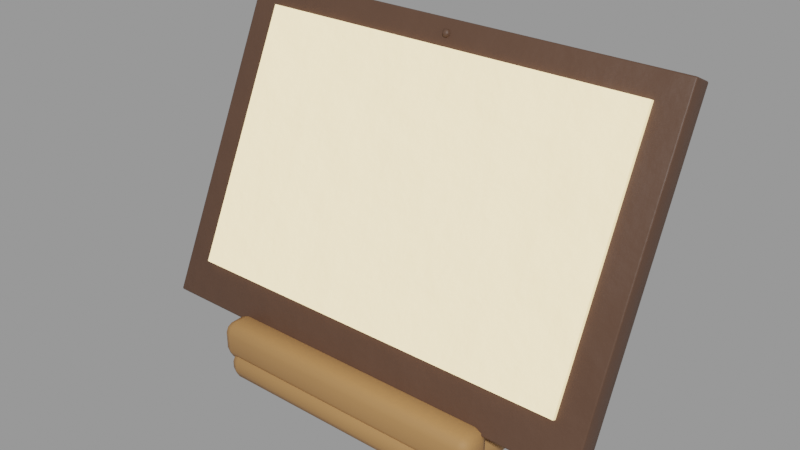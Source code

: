 # Source: tablet.blend  (saved by Blender 3.4.6; exported with 4.5.12 LTS)
import bpy
from mathutils import Matrix  # noqa: F401  (used for matrix-valued properties, if any)

bpy.ops.wm.read_factory_settings(use_empty=True)
scene = bpy.context.scene
scene.name = 'Scene'

# ---- collections
col_theken_tablet = bpy.data.collections.new('Theken-Tablet'); scene.collection.children.link(col_theken_tablet)

# ---- materials (node trees are filled in below, after node groups)
mat_wood = bpy.data.materials.new('wood')
mat_wood.use_transparent_shadow = False
mat_case = bpy.data.materials.new('case')
mat_case.use_transparent_shadow = False
mat_screen = bpy.data.materials.new('screen')
mat_screen.use_transparent_shadow = False

# ---- node groups
ng_auto_smooth = bpy.data.node_groups.new('Auto Smooth', 'GeometryNodeTree')
_s = ng_auto_smooth.interface.new_socket(name='Geometry', in_out='OUTPUT', socket_type='NodeSocketGeometry')
_s = ng_auto_smooth.interface.new_socket(name='Geometry', in_out='INPUT', socket_type='NodeSocketGeometry')
_s = ng_auto_smooth.interface.new_socket(name='Angle', in_out='INPUT', socket_type='NodeSocketFloat')
_s.subtype = 'ANGLE'
_s.min_value = 0.0
_s.max_value = 3.142
ng_auto_smooth.is_modifier = True
_N = ng_auto_smooth.nodes; _L = ng_auto_smooth.links
n0 = _N.new('NodeGroupOutput'); n0.name = 'Group Output'; n0.location = (480, -100)
n1 = _N.new('NodeGroupInput'); n1.name = 'Group Input'; n1.location = (-420, -300)
n2 = _N.new('NodeGroupInput'); n2.name = 'Group Input.001'; n2.location = (-60, -100)
n3 = _N.new('GeometryNodeSetShadeSmooth'); n3.name = 'Set Shade Smooth'; n3.location = (120, -100)
n3.domain = 'EDGE'
n4 = _N.new('GeometryNodeSetShadeSmooth'); n4.name = 'Set Shade Smooth.001'; n4.location = (300, -100)
n5 = _N.new('GeometryNodeInputMeshEdgeAngle'); n5.name = 'Edge Angle'; n5.location = (-420, -220)
n6 = _N.new('GeometryNodeInputEdgeSmooth'); n6.name = 'Is Edge Smooth'; n6.location = (-60, -160)
n7 = _N.new('GeometryNodeInputShadeSmooth'); n7.name = 'Is Face Smooth'; n7.location = (-240, -340)
n8 = _N.new('FunctionNodeBooleanMath'); n8.name = 'Boolean Math'; n8.location = (-60, -220)
n9 = _N.new('FunctionNodeCompare'); n9.name = 'Compare'; n9.location = (-240, -180)
n9.operation = 'LESS_EQUAL'
_L.new(n5.outputs[0], n9.inputs[0])
_L.new(n4.outputs[0], n0.inputs[0])
_L.new(n1.outputs[1], n9.inputs[1])
_L.new(n9.outputs[0], n8.inputs[0])
_L.new(n7.outputs[0], n8.inputs[1])
_L.new(n2.outputs[0], n3.inputs[0])
_L.new(n6.outputs[0], n3.inputs[1])
_L.new(n3.outputs[0], n4.inputs[0])
_L.new(n8.outputs[0], n3.inputs[2])
n0.is_active_output = True

# ---- material node trees
mat_wood.use_nodes = True; mat_wood.node_tree.nodes.clear()
_N = mat_wood.node_tree.nodes; _L = mat_wood.node_tree.links
n0 = _N.new('ShaderNodeBsdfPrincipled'); n0.name = 'Principled BSDF'; n0.location = (10, 300)
n0.distribution = 'GGX'
n0.subsurface_method = 'RANDOM_WALK_SKIN'
n0.inputs[2].default_value = 0.62
n0.inputs[3].default_value = 1.45
n0.inputs[13].default_value = 0.3
n0.inputs[27].default_value = (0.0, 0.0, 0.0, 1.0)
n0.inputs[28].default_value = 1.0
n1 = _N.new('ShaderNodeOutputMaterial'); n1.name = 'Material Output'; n1.location = (300, 300)
n2 = _N.new('ShaderNodeTexCoord'); n2.name = 'Texture Coordinate'; n2.location = (0, 0)
n3 = _N.new('ShaderNodeRGB'); n3.name = 'RGB'; n3.location = (0, 0)
n3.outputs[0].default_value = (0.3931, 0.196, 0.07324, 1.0)
n4 = _N.new('ShaderNodeAttribute'); n4.name = 'Attribute'; n4.location = (0, 0)
n4.attribute_name = 'tint'
n5 = _N.new('ShaderNodeMixRGB'); n5.name = 'Mix (Legacy)'; n5.location = (0, 0)
n5.blend_type = 'MULTIPLY'
n5.inputs[0].default_value = 1.0
n6 = _N.new('ShaderNodeTexNoise'); n6.name = 'Noise Texture'; n6.location = (0, 0)
n6.inputs[2].default_value = 4.0
n6.inputs[3].default_value = 4.0
n7 = _N.new('ShaderNodeMapRange'); n7.name = 'Map Range'; n7.location = (0, 0)
n7.inputs[1].default_value = 0.3
n7.inputs[2].default_value = 0.7
n7.inputs[3].default_value = 0.93
n7.inputs[4].default_value = 1.07
n8 = _N.new('ShaderNodeHueSaturation'); n8.name = 'Hue Saturation Value'; n8.location = (0, 0)
n9 = _N.new('ShaderNodeTexWave'); n9.name = 'Wave Texture'; n9.location = (0, 0)
n9.bands_direction = 'Z'
n9.inputs[1].default_value = 3.5
n9.inputs[2].default_value = 3.0
n10 = _N.new('ShaderNodeMapRange'); n10.name = 'Map Range.001'; n10.location = (0, 0)
n10.inputs[3].default_value = 0.92
n11 = _N.new('ShaderNodeHueSaturation'); n11.name = 'Hue Saturation Value.001'; n11.location = (0, 0)
_L.new(n0.outputs[0], n1.inputs[0])
_L.new(n3.outputs[0], n5.inputs[1])
_L.new(n4.outputs[0], n5.inputs[2])
_L.new(n2.outputs[3], n6.inputs[0])
_L.new(n6.outputs[0], n7.inputs[0])
_L.new(n5.outputs[0], n8.inputs[4])
_L.new(n7.outputs[0], n8.inputs[2])
_L.new(n2.outputs[3], n9.inputs[0])
_L.new(n9.outputs[1], n10.inputs[0])
_L.new(n8.outputs[0], n11.inputs[4])
_L.new(n10.outputs[0], n11.inputs[2])
_L.new(n11.outputs[0], n0.inputs[0])
n1.is_active_output = True
mat_case.use_nodes = True; mat_case.node_tree.nodes.clear()
_N = mat_case.node_tree.nodes; _L = mat_case.node_tree.links
n0 = _N.new('ShaderNodeBsdfPrincipled'); n0.name = 'Principled BSDF'; n0.location = (10, 300)
n0.distribution = 'GGX'
n0.subsurface_method = 'RANDOM_WALK_SKIN'
n0.inputs[3].default_value = 1.45
n0.inputs[13].default_value = 0.3
n0.inputs[27].default_value = (0.0, 0.0, 0.0, 1.0)
n0.inputs[28].default_value = 1.0
n1 = _N.new('ShaderNodeOutputMaterial'); n1.name = 'Material Output'; n1.location = (300, 300)
n2 = _N.new('ShaderNodeTexCoord'); n2.name = 'Texture Coordinate'; n2.location = (0, 0)
n3 = _N.new('ShaderNodeRGB'); n3.name = 'RGB'; n3.location = (0, 0)
n3.outputs[0].default_value = (0.08898, 0.04696, 0.03007, 1.0)
n4 = _N.new('ShaderNodeAttribute'); n4.name = 'Attribute'; n4.location = (0, 0)
n4.attribute_name = 'tint'
n5 = _N.new('ShaderNodeMixRGB'); n5.name = 'Mix (Legacy)'; n5.location = (0, 0)
n5.blend_type = 'MULTIPLY'
n5.inputs[0].default_value = 1.0
n6 = _N.new('ShaderNodeTexNoise'); n6.name = 'Noise Texture'; n6.location = (0, 0)
n6.inputs[3].default_value = 4.0
n7 = _N.new('ShaderNodeMapRange'); n7.name = 'Map Range'; n7.location = (0, 0)
n7.inputs[1].default_value = 0.3
n7.inputs[2].default_value = 0.7
n7.inputs[3].default_value = 0.92
n7.inputs[4].default_value = 1.08
n8 = _N.new('ShaderNodeHueSaturation'); n8.name = 'Hue Saturation Value'; n8.location = (0, 0)
n9 = _N.new('ShaderNodeTexNoise'); n9.name = 'Noise Texture.001'; n9.location = (0, 0)
n9.inputs[2].default_value = 25.0
n9.inputs[3].default_value = 8.0
n10 = _N.new('ShaderNodeBump'); n10.name = 'Bump'; n10.location = (0, 0)
n10.inputs[0].default_value = 0.12
n10.inputs[1].default_value = 0.02
n10.inputs[2].default_value = 1.0
_L.new(n0.outputs[0], n1.inputs[0])
_L.new(n3.outputs[0], n5.inputs[1])
_L.new(n4.outputs[0], n5.inputs[2])
_L.new(n2.outputs[3], n6.inputs[0])
_L.new(n6.outputs[0], n7.inputs[0])
_L.new(n5.outputs[0], n8.inputs[4])
_L.new(n7.outputs[0], n8.inputs[2])
_L.new(n2.outputs[3], n9.inputs[0])
_L.new(n8.outputs[0], n0.inputs[0])
_L.new(n9.outputs[0], n10.inputs[3])
_L.new(n10.outputs[0], n0.inputs[5])
n1.is_active_output = True
mat_screen.use_nodes = True; mat_screen.node_tree.nodes.clear()
_N = mat_screen.node_tree.nodes; _L = mat_screen.node_tree.links
n0 = _N.new('ShaderNodeBsdfPrincipled'); n0.name = 'Principled BSDF'; n0.location = (10, 300)
n0.distribution = 'GGX'
n0.subsurface_method = 'RANDOM_WALK_SKIN'
n0.inputs[2].default_value = 0.3
n0.inputs[3].default_value = 1.45
n0.inputs[13].default_value = 0.3
n0.inputs[28].default_value = 1.2
n1 = _N.new('ShaderNodeOutputMaterial'); n1.name = 'Material Output'; n1.location = (300, 300)
n2 = _N.new('ShaderNodeTexCoord'); n2.name = 'Texture Coordinate'; n2.location = (0, 0)
n3 = _N.new('ShaderNodeRGB'); n3.name = 'RGB'; n3.location = (0, 0)
n3.outputs[0].default_value = (0.9551, 0.7874, 0.5071, 1.0)
n4 = _N.new('ShaderNodeAttribute'); n4.name = 'Attribute'; n4.location = (0, 0)
n4.attribute_name = 'tint'
n5 = _N.new('ShaderNodeMixRGB'); n5.name = 'Mix (Legacy)'; n5.location = (0, 0)
n5.blend_type = 'MULTIPLY'
n5.inputs[0].default_value = 1.0
n6 = _N.new('ShaderNodeTexNoise'); n6.name = 'Noise Texture'; n6.location = (0, 0)
n6.inputs[2].default_value = 4.0
n6.inputs[3].default_value = 4.0
n7 = _N.new('ShaderNodeMapRange'); n7.name = 'Map Range'; n7.location = (0, 0)
n7.inputs[1].default_value = 0.3
n7.inputs[2].default_value = 0.7
n7.inputs[3].default_value = 0.98
n7.inputs[4].default_value = 1.02
n8 = _N.new('ShaderNodeHueSaturation'); n8.name = 'Hue Saturation Value'; n8.location = (0, 0)
n9 = _N.new('ShaderNodeTexNoise'); n9.name = 'Noise Texture.001'; n9.location = (0, 0)
n9.inputs[2].default_value = 25.0
n9.inputs[3].default_value = 8.0
n10 = _N.new('ShaderNodeBump'); n10.name = 'Bump'; n10.location = (0, 0)
n10.inputs[0].default_value = 0.25
n10.inputs[1].default_value = 0.02
n10.inputs[2].default_value = 1.0
n11 = _N.new('ShaderNodeRGB'); n11.name = 'RGB.001'; n11.location = (0, 0)
n11.outputs[0].default_value = (1.0, 0.7106, 0.3424, 1.0)
_L.new(n0.outputs[0], n1.inputs[0])
_L.new(n3.outputs[0], n5.inputs[1])
_L.new(n4.outputs[0], n5.inputs[2])
_L.new(n2.outputs[3], n6.inputs[0])
_L.new(n6.outputs[0], n7.inputs[0])
_L.new(n5.outputs[0], n8.inputs[4])
_L.new(n7.outputs[0], n8.inputs[2])
_L.new(n2.outputs[3], n9.inputs[0])
_L.new(n8.outputs[0], n0.inputs[0])
_L.new(n9.outputs[0], n10.inputs[3])
_L.new(n10.outputs[0], n0.inputs[5])
_L.new(n11.outputs[0], n0.inputs[27])
n1.is_active_output = True

# ---- meshes
me_st_nder = bpy.data.meshes.new('Ständer')
me_st_nder.from_pydata([(-0.08003, -0.05477, 5.702e-05), (-0.08017, 0.05513, 0.0002599), (-0.08019, 0.05512, 0.01626), (-0.08006, -0.05477, 0.01604), (0.08011, -0.05506, 8.601e-05), (0.08006, -0.05505, 0.01607), (0.0798, 0.05491, 0.01631), (0.07984, 0.05492, 0.0003269), (-0.08498, -0.05377, 0.01095), (-0.08501, -0.03375, 0.01097), (-0.08507, -0.03374, 0.03295), (-0.08505, -0.05375, 0.03293), (0.0851, -0.05407, 0.01119), (0.085, -0.05406, 0.03317), (0.08501, -0.03401, 0.03319), (0.08511, -0.03402, 0.01121), (0.01978, 0.03899, 0.01141), (0.01955, 0.02404, 0.1234), (0.01954, 0.03593, 0.125), (0.01975, 0.05089, 0.01302), (-0.0202, 0.03895, 0.01139), (-0.02022, 0.05084, 0.01299), (-0.02042, 0.03588, 0.125), (-0.02041, 0.02398, 0.1234)], [], [(0, 3, 2, 1), (4, 7, 6, 5), (0, 4, 5, 3), (1, 2, 6, 7), (0, 1, 7, 4), (3, 5, 6, 2), (8, 11, 10, 9), (12, 15, 14, 13), (8, 12, 13, 11), (9, 10, 14, 15), (8, 9, 15, 12), (11, 13, 14, 10), (16, 19, 18, 17), (20, 23, 22, 21), (16, 20, 21, 19), (17, 18, 22, 23), (16, 17, 23, 20), (19, 21, 22, 18)])
me_st_nder.polygons.foreach_set('use_smooth', [True] * 18)
_ca = me_st_nder.color_attributes.new('tint', 'FLOAT_COLOR', 'POINT')
_ca.data.foreach_set('color', [1.002, 1.017, 1.032, 1.0, 1.002, 1.017, 1.032, 1.0, 1.002, 1.017, 1.032, 1.0, 1.002, 1.017, 1.032, 1.0, 1.002, 1.017, 1.032, 1.0, 1.002, 1.017, 1.032, 1.0, 1.002, 1.017, 1.032, 1.0, 1.002, 1.017, 1.032, 1.0, 0.9942, 0.9994, 1.005, 1.0, 0.9942, 0.9994, 1.005, 1.0, 0.9942, 0.9994, 1.005, 1.0, 0.9942, 0.9994, 1.005, 1.0, 0.9942, 0.9994, 1.005, 1.0, 0.9942, 0.9994, 1.005, 1.0, 0.9942, 0.9994, 1.005, 1.0, 0.9942, 0.9994, 1.005, 1.0, 1.032, 1.033, 1.035, 1.0, 1.032, 1.033, 1.035, 1.0, 1.032, 1.033, 1.035, 1.0, 1.032, 1.033, 1.035, 1.0, 1.032, 1.033, 1.035, 1.0, 1.032, 1.033, 1.035, 1.0, 1.032, 1.033, 1.035, 1.0, 1.032, 1.033, 1.035, 1.0])
me_st_nder.materials.append(mat_wood)
me_st_nder.update()
me_h_lle = bpy.data.meshes.new('Hülle')
me_h_lle.from_pydata([(-0.1353, -0.03966, 0.02998), (-0.1353, -0.02697, 0.02406), (-0.1356, 0.05302, 0.1963), (-0.1356, 0.04035, 0.2022), (0.1351, -0.03997, 0.02973), (0.1345, 0.04006, 0.2017), (0.1345, 0.05274, 0.1958), (0.1351, -0.02728, 0.02384), (-0.0004779, 0.03697, 0.1918), (0.001691, 0.03539, 0.1935), (-0.001308, 0.03441, 0.1935), (-0.003161, 0.03697, 0.1935), (-0.001308, 0.03952, 0.1935), (0.001691, 0.03854, 0.1935), (0.0003478, 0.03441, 0.1962), (-0.002651, 0.03539, 0.1962), (-0.002651, 0.03854, 0.1962), (0.0003475, 0.03952, 0.1962), (0.002201, 0.03697, 0.1962), (-0.0004819, 0.03697, 0.1978)], [], [(0, 3, 2, 1), (4, 7, 6, 5), (0, 4, 5, 3), (1, 2, 6, 7), (0, 1, 7, 4), (3, 5, 6, 2), (8, 9, 10), (9, 8, 13), (8, 10, 11), (8, 11, 12), (8, 12, 13), (9, 13, 18), (10, 9, 14), (11, 10, 15), (12, 11, 16), (13, 12, 17), (9, 18, 14), (10, 14, 15), (11, 15, 16), (12, 16, 17), (13, 17, 18), (14, 18, 19), (15, 14, 19), (16, 15, 19), (17, 16, 19), (18, 17, 19)])
me_h_lle.polygons.foreach_set('use_smooth', [True] * 26)
_ca = me_h_lle.color_attributes.new('tint', 'FLOAT_COLOR', 'POINT')
_ca.data.foreach_set('color', [1.025, 1.016, 1.006, 1.0, 1.025, 1.016, 1.006, 1.0, 1.025, 1.016, 1.006, 1.0, 1.025, 1.016, 1.006, 1.0, 1.025, 1.016, 1.006, 1.0, 1.025, 1.016, 1.006, 1.0, 1.025, 1.016, 1.006, 1.0, 1.025, 1.016, 1.006, 1.0, 1.017, 1.017, 1.016, 1.0, 1.017, 1.017, 1.016, 1.0, 1.017, 1.017, 1.016, 1.0, 1.017, 1.017, 1.016, 1.0, 1.017, 1.017, 1.016, 1.0, 1.017, 1.017, 1.016, 1.0, 1.017, 1.017, 1.016, 1.0, 1.017, 1.017, 1.016, 1.0, 1.017, 1.017, 1.016, 1.0, 1.017, 1.017, 1.016, 1.0, 1.017, 1.017, 1.016, 1.0, 1.017, 1.017, 1.016, 1.0])
me_h_lle.materials.append(mat_case)
me_h_lle.update()
me_bildschirm = bpy.data.meshes.new('Bildschirm')
me_bildschirm.from_pydata([(-0.118, -0.03247, 0.05177), (-0.118, -0.02884, 0.05008), (-0.118, 0.0354, 0.1878), (-0.118, 0.03177, 0.1895), (0.118, -0.03247, 0.05177), (0.118, 0.03177, 0.1895), (0.118, 0.0354, 0.1878), (0.118, -0.02884, 0.05008)], [], [(0, 3, 2, 1), (4, 7, 6, 5), (0, 4, 5, 3), (1, 2, 6, 7), (0, 1, 7, 4), (3, 5, 6, 2)])
me_bildschirm.polygons.foreach_set('use_smooth', [True] * 6)
_ca = me_bildschirm.color_attributes.new('tint', 'FLOAT_COLOR', 'POINT')
_ca.data.foreach_set('color', [1.024, 1.01, 0.9963, 1.0, 1.024, 1.01, 0.9963, 1.0, 1.024, 1.01, 0.9963, 1.0, 1.024, 1.01, 0.9963, 1.0, 1.024, 1.01, 0.9963, 1.0, 1.024, 1.01, 0.9963, 1.0, 1.024, 1.01, 0.9963, 1.0, 1.024, 1.01, 0.9963, 1.0])
me_bildschirm.materials.append(mat_screen)
me_bildschirm.update()

# ---- objects
ob_st_nder = bpy.data.objects.new('Ständer', me_st_nder)
ob_h_lle = bpy.data.objects.new('Hülle', me_h_lle)
ob_bildschirm = bpy.data.objects.new('Bildschirm', me_bildschirm)

# ---- transforms, parenting, visibility, modifiers, constraints
ob_st_nder.location = (0.0, 0.0, 0.0)
_m = ob_st_nder.modifiers.new('Weiche Kanten', 'BEVEL')
_m.width = 0.008
_m.width_pct = 0.008
_m.segments = 2
_m.angle_limit = 0.6981
_m = ob_st_nder.modifiers.new('Auto Smooth', 'NODES')
_m.node_group = ng_auto_smooth
_gi = [s.identifier for s in ng_auto_smooth.interface.items_tree if s.item_type == 'SOCKET' and s.in_out == 'INPUT']
_m[_gi[1]] = 0.8727  # 'Angle'
ob_h_lle.location = (0.0, 0.0, 0.0)
_m = ob_h_lle.modifiers.new('Weiche Kanten', 'BEVEL')
_m.width = 0.0112
_m.width_pct = 0.0112
_m.segments = 2
_m.angle_limit = 0.6981
_m = ob_h_lle.modifiers.new('Auto Smooth', 'NODES')
_m.node_group = ng_auto_smooth
_gi = [s.identifier for s in ng_auto_smooth.interface.items_tree if s.item_type == 'SOCKET' and s.in_out == 'INPUT']
_m[_gi[1]] = 0.8727  # 'Angle'
ob_bildschirm.location = (0.0, 0.0, 0.0)
_m = ob_bildschirm.modifiers.new('Auto Smooth', 'NODES')
_m.node_group = ng_auto_smooth
_gi = [s.identifier for s in ng_auto_smooth.interface.items_tree if s.item_type == 'SOCKET' and s.in_out == 'INPUT']
_m[_gi[1]] = 0.8727  # 'Angle'

# ---- collection membership
col_theken_tablet.objects.link(ob_st_nder)
col_theken_tablet.objects.link(ob_h_lle)
col_theken_tablet.objects.link(ob_bildschirm)

# ---- scene / render settings (as saved in the file)
scene.frame_start = 1; scene.frame_end = 250; scene.frame_set(1)
scene.render.engine = 'BLENDER_EEVEE_NEXT'
scene.cycles.sampling_pattern = 'TABULATED_SOBOL'
scene.cycles.use_light_tree = False
scene.view_settings.view_transform = 'Filmic'
bpy.context.view_layer.update()

# ---- added for rendering (the .blend has no active camera and no usable light): camera, sun + grey world if the file has none
cam_auto = bpy.data.cameras.new('AutoCamera')
cam_auto.lens = 50.0
cam_auto.sensor_width = 36.0
cam_auto.clip_end = 1000.0
ob_auto_camera = bpy.data.objects.new('AutoCamera', cam_auto)
scene.collection.objects.link(ob_auto_camera)
ob_auto_camera.location = (0.328304, -0.394255, 0.363814)
ob_auto_camera.rotation_euler = (1.09748, -7.21219e-08, 0.694738)
scene.camera = ob_auto_camera
light_auto_sun = bpy.data.lights.new('AutoSun', 'SUN')
light_auto_sun.energy = 3.0
light_auto_sun.angle = 0.0523599
ob_auto_sun = bpy.data.objects.new('AutoSun', light_auto_sun)
scene.collection.objects.link(ob_auto_sun)
ob_auto_sun.rotation_euler = (0.872665, 0.174533, 0.523599)
if scene.world is None:
    world_auto = bpy.data.worlds.new('AutoWorld')
    world_auto.color = (0.3, 0.3, 0.3)
    scene.world = world_auto
bpy.context.view_layer.update()
